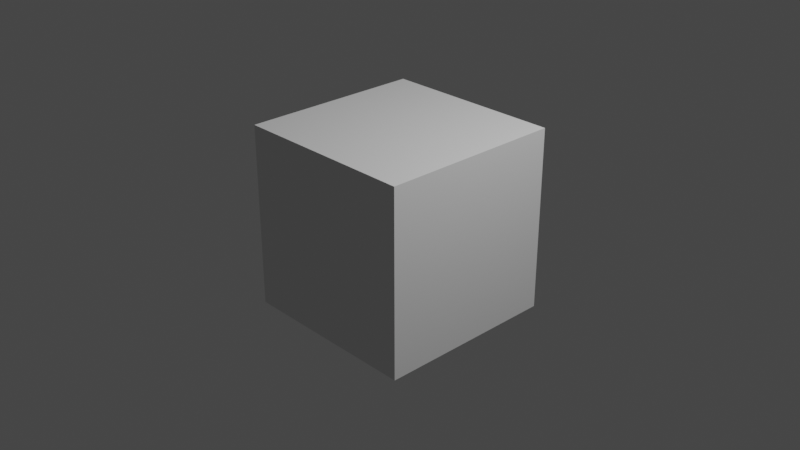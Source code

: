 # Source: untitled.blend  (saved by Blender 2.82.7; exported with 4.5.12 LTS)
import bpy
from mathutils import Matrix  # noqa: F401  (used for matrix-valued properties, if any)

bpy.ops.wm.read_factory_settings(use_empty=True)
scene = bpy.context.scene
scene.name = 'Scene'

# ---- collections
col_collection = bpy.data.collections.new('Collection'); scene.collection.children.link(col_collection)

# ---- materials (node trees are filled in below, after node groups)
mat_material_001 = bpy.data.materials.new('Material.001')
mat_material_001.use_transparent_shadow = False

# ---- material node trees
mat_material_001.use_nodes = True; mat_material_001.node_tree.nodes.clear()
_N = mat_material_001.node_tree.nodes; _L = mat_material_001.node_tree.links
n0 = _N.new('ShaderNodeOutputMaterial'); n0.name = 'Material Output'; n0.location = (300, 300)
n1 = _N.new('ShaderNodeBsdfPrincipled'); n1.name = 'Principled BSDF'; n1.location = (10, 300)
n1.distribution = 'GGX'
n1.subsurface_method = 'BURLEY'
n1.inputs[3].default_value = 1.45
n1.inputs[27].default_value = (0.0, 0.0, 0.0, 1.0)
n1.inputs[28].default_value = 1.0
_L.new(n1.outputs[0], n0.inputs[0])
n0.is_active_output = True

# ---- world
world_world = bpy.data.worlds.new('World'); scene.world = world_world
world_world.use_nodes = True; world_world.node_tree.nodes.clear()
_N = world_world.node_tree.nodes; _L = world_world.node_tree.links
n0 = _N.new('ShaderNodeOutputWorld'); n0.name = 'World Output'; n0.location = (300, 300)
n1 = _N.new('ShaderNodeBackground'); n1.name = 'Background'; n1.location = (10, 300)
n1.inputs[0].default_value = (0.05088, 0.05088, 0.05088, 1.0)
_L.new(n1.outputs[0], n0.inputs[0])
n0.is_active_output = True
world_world.color = (0.05088, 0.05088, 0.05088)
world_world.use_sun_shadow = False
world_world.sun_shadow_jitter_overblur = 0.0

# ---- cameras
cam_camera = bpy.data.cameras.new('Camera')
cam_camera.clip_end = 100.0
cam_camera.ortho_scale = 7.314

# ---- lights
light_light = bpy.data.lights.new('Light', 'POINT')
light_light.transmission_factor = 0.0
light_light.energy = 1000.0
light_light.shadow_soft_size = 0.1
light_light.shadow_maximum_resolution = 0.006
light_light.use_absolute_resolution = True

# ---- meshes
me_plane = bpy.data.meshes.new('Plane')
me_plane.from_pydata([(-1.0, -1.0, 0.0), (1.0, -1.0, 0.0), (-1.0, 1.0, 0.0), (1.0, 1.0, 0.0)], [], [(0, 1, 3, 2)])
_uv = me_plane.uv_layers.new(name='UVMap')
_uv.uv.foreach_set('vector', [0.0, 0.0, 1.0, 0.0, 1.0, 1.0, 0.0, 1.0])
me_plane.materials.append(mat_material_001)
me_plane.use_remesh_fix_poles = True
me_plane.use_remesh_preserve_attributes = False
me_plane.use_mirror_vertex_groups = False
me_plane.update()
me_cube_001 = bpy.data.meshes.new('Cube.001')
me_cube_001.from_pydata([(-1.0, -1.0, -1.0), (-1.0, -1.0, 1.0), (-1.0, 1.0, -1.0), (-1.0, 1.0, 1.0), (1.0, -1.0, -1.0), (1.0, -1.0, 1.0), (1.0, 1.0, -1.0), (1.0, 1.0, 1.0)], [], [(0, 1, 3, 2), (2, 3, 7, 6), (6, 7, 5, 4), (4, 5, 1, 0), (2, 6, 4, 0), (7, 3, 1, 5)])
_uv = me_cube_001.uv_layers.new(name='UVMap')
_uv.uv.foreach_set('vector', [0.375, 0.0, 0.625, 0.0, 0.625, 0.25, 0.375, 0.25, 0.375, 0.25, 0.625, 0.25, 0.625, 0.5, 0.375, 0.5, 0.375, 0.5, 0.625, 0.5, 0.625, 0.75, 0.375, 0.75, 0.375, 0.75, 0.625, 0.75, 0.625, 1.0, 0.375, 1.0, 0.125, 0.5, 0.375, 0.5, 0.375, 0.75, 0.125, 0.75, 0.625, 0.5, 0.875, 0.5, 0.875, 0.75, 0.625, 0.75])
me_cube_001.use_remesh_fix_poles = True
me_cube_001.use_remesh_preserve_attributes = False
me_cube_001.use_mirror_vertex_groups = False
me_cube_001.update()

# ---- objects
ob_light = bpy.data.objects.new('Light', light_light)
ob_camera = bpy.data.objects.new('Camera', cam_camera)
ob_plane = bpy.data.objects.new('Plane', me_plane)
ob_cube = bpy.data.objects.new('Cube', me_cube_001)

# ---- transforms, parenting, visibility, modifiers, constraints
ob_light.location = (4.076, 1.005, 5.904)
ob_light.rotation_euler = (0.6503, 0.05522, 1.866)
ob_light.lock_rotations_4d = False
ob_light.empty_display_type = 'ARROWS'
ob_light.color = (0.0, 0.0, 0.0, 0.0)
ob_light.lineart.crease_threshold = 0.0
ob_camera.location = (7.359, -6.926, 4.958)
ob_camera.rotation_euler = (1.109, 0.0, 0.8149)
ob_camera.lock_rotations_4d = False
ob_camera.empty_display_type = 'ARROWS'
ob_camera.color = (0.0, 0.0, 0.0, 0.0)
ob_camera.display_type = 'WIRE'
ob_camera.lineart.crease_threshold = 0.0
ob_plane.location = (0.0, 0.0, 0.0)
ob_plane.lineart.crease_threshold = 0.0
ob_cube.location = (0.0, 0.0, 0.0)
ob_cube.lineart.crease_threshold = 0.0

# ---- collection membership
col_collection.objects.link(ob_light)
col_collection.objects.link(ob_camera)
col_collection.objects.link(ob_plane)
col_collection.objects.link(ob_cube)

# ---- scene / render settings (as saved in the file)
scene.camera = ob_camera
scene.frame_start = 1; scene.frame_end = 250; scene.frame_set(1)
scene.render.engine = 'BLENDER_EEVEE_NEXT'
scene.cycles.use_denoising = False
scene.cycles.samples = 128
scene.cycles.sampling_pattern = 'TABULATED_SOBOL'
scene.cycles.use_adaptive_sampling = False
scene.cycles.use_light_tree = False
scene.view_settings.view_transform = 'Filmic'
bpy.context.view_layer.update()
